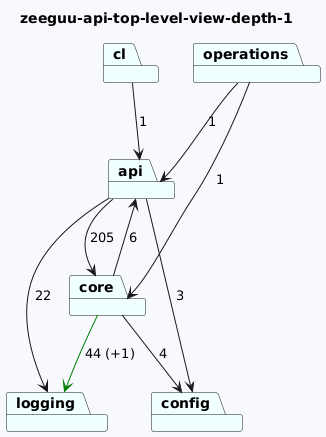

The diagram above was rendered by PlantUML. Its source (embedded in the PNG):
@startuml
skinparam backgroundColor GhostWhite
title zeeguu-api-top-level-view-depth-1
package "api" #Azure
package "operations" #Azure
package "cl" #Azure
package "core" #Azure
package "config" #Azure
package "logging" #Azure
"api"-->"logging"  : 22
"api"-->"config"  : 3
"api"-->"core"  : 205
"operations"-->"api"  : 1
"operations"-->"core"  : 1
"cl"-->"api"  : 1
"core"-->"logging" #Green : 44 (+1)
"core"-->"api"  : 6
"core"-->"config"  : 4
@enduml